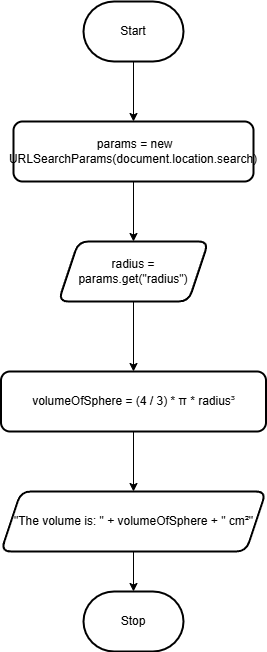

The diagram above was exported from draw.io. Its source (the exported page's mxGraphModel, read from the mxfile embedded in the PNG):
<mxGraphModel dx="1086" dy="692" grid="1" gridSize="10" guides="1" tooltips="1" connect="1" arrows="1" fold="1" page="1" pageScale="1" pageWidth="850" pageHeight="1100" math="0" shadow="0">
  <root>
    <mxCell id="0" />
    <mxCell id="1" parent="0" />
    <mxCell id="5" value="" style="edgeStyle=orthogonalEdgeStyle;shape=connector;rounded=0;html=1;strokeColor=default;align=center;verticalAlign=middle;fontFamily=Helvetica;fontSize=11;fontColor=default;labelBackgroundColor=default;endArrow=classic;" parent="1" source="2" target="4" edge="1">
      <mxGeometry relative="1" as="geometry" />
    </mxCell>
    <mxCell id="2" value="Start" style="strokeWidth=2;html=1;shape=mxgraph.flowchart.terminator;whiteSpace=wrap;" parent="1" vertex="1">
      <mxGeometry x="340" y="30" width="100" height="60" as="geometry" />
    </mxCell>
    <mxCell id="3" value="Stop" style="strokeWidth=2;html=1;shape=mxgraph.flowchart.terminator;whiteSpace=wrap;" parent="1" vertex="1">
      <mxGeometry x="340" y="620" width="100" height="60" as="geometry" />
    </mxCell>
    <mxCell id="7" value="" style="edgeStyle=orthogonalEdgeStyle;shape=connector;rounded=0;html=1;strokeColor=default;align=center;verticalAlign=middle;fontFamily=Helvetica;fontSize=11;fontColor=default;labelBackgroundColor=default;endArrow=classic;" parent="1" source="4" target="6" edge="1">
      <mxGeometry relative="1" as="geometry" />
    </mxCell>
    <UserObject label="&amp;nbsp;params = new URLSearchParams(document.location.search)" id="4">
      <mxCell style="rounded=1;whiteSpace=wrap;html=1;strokeWidth=2;" parent="1" vertex="1">
        <mxGeometry x="270" y="150" width="240" height="60" as="geometry" />
      </mxCell>
    </UserObject>
    <mxCell id="9" value="" style="edgeStyle=orthogonalEdgeStyle;shape=connector;rounded=0;html=1;strokeColor=default;align=center;verticalAlign=middle;fontFamily=Helvetica;fontSize=11;fontColor=default;labelBackgroundColor=default;endArrow=classic;" parent="1" source="6" target="8" edge="1">
      <mxGeometry relative="1" as="geometry" />
    </mxCell>
    <UserObject label="radius = params.get(&quot;radius&quot;)" id="6">
      <mxCell style="shape=parallelogram;perimeter=parallelogramPerimeter;whiteSpace=wrap;html=1;fixedSize=1;rounded=1;strokeWidth=2;" parent="1" vertex="1">
        <mxGeometry x="315" y="270" width="150" height="60" as="geometry" />
      </mxCell>
    </UserObject>
    <mxCell id="17" value="" style="edgeStyle=orthogonalEdgeStyle;shape=connector;rounded=0;html=1;strokeColor=default;align=center;verticalAlign=middle;fontFamily=Helvetica;fontSize=11;fontColor=default;labelBackgroundColor=default;endArrow=classic;" edge="1" parent="1" source="8" target="16">
      <mxGeometry relative="1" as="geometry" />
    </mxCell>
    <mxCell id="8" value="&lt;font style=&quot;font-size: 12px;&quot;&gt;volumeOfSphere = (4 / 3) * π * radius&lt;span style=&quot;color: rgb(71, 71, 71); font-family: &amp;quot;Google Sans&amp;quot;, Arial, sans-serif; text-align: start; background-color: rgb(255, 255, 255);&quot;&gt;³&lt;/span&gt;&lt;/font&gt;" style="rounded=1;whiteSpace=wrap;html=1;strokeWidth=2;" parent="1" vertex="1">
      <mxGeometry x="257.5" y="400" width="265" height="60" as="geometry" />
    </mxCell>
    <mxCell id="18" value="" style="edgeStyle=orthogonalEdgeStyle;shape=connector;rounded=0;html=1;strokeColor=default;align=center;verticalAlign=middle;fontFamily=Helvetica;fontSize=11;fontColor=default;labelBackgroundColor=default;endArrow=classic;" edge="1" parent="1" source="16" target="3">
      <mxGeometry relative="1" as="geometry" />
    </mxCell>
    <UserObject label="&quot;The volume is: &quot; + volumeOfSphere + &quot; cm²&quot;" id="16">
      <mxCell style="shape=parallelogram;perimeter=parallelogramPerimeter;whiteSpace=wrap;html=1;fixedSize=1;rounded=1;strokeWidth=2;" vertex="1" parent="1">
        <mxGeometry x="257.5" y="520" width="265" height="60" as="geometry" />
      </mxCell>
    </UserObject>
  </root>
</mxGraphModel>